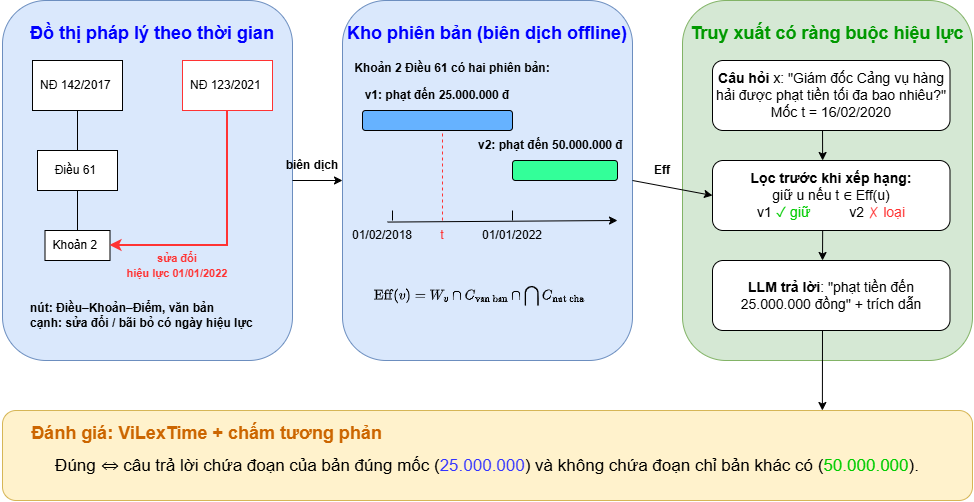

The diagram above was exported from draw.io. Its source (the exported page's mxGraphModel, read from the mxfile embedded in the PNG):
<mxGraphModel dx="1043" dy="541" grid="0" gridSize="10" guides="1" tooltips="1" connect="1" arrows="1" fold="1" page="1" pageScale="1" pageWidth="850" pageHeight="1100" math="1" shadow="0">
  <root>
    <mxCell id="0" />
    <mxCell id="1" parent="0" />
    <mxCell id="dD3n24F9u-HLIkH9s4kZ-1" parent="1" style="rounded=1;whiteSpace=wrap;html=1;roundedPerimeter=1;fillColor=#dae8fc;strokeColor=#6c8ebf;" value="" vertex="1">
      <mxGeometry height="360" width="290" x="60" y="200" as="geometry" />
    </mxCell>
    <mxCell id="dD3n24F9u-HLIkH9s4kZ-2" parent="1" style="rounded=1;whiteSpace=wrap;html=1;roundedPerimeter=1;fillColor=#dae8fc;strokeColor=#6c8ebf;" value="" vertex="1">
      <mxGeometry height="360" width="290" x="400" y="200" as="geometry" />
    </mxCell>
    <mxCell id="dD3n24F9u-HLIkH9s4kZ-3" parent="1" style="rounded=1;whiteSpace=wrap;html=1;roundedPerimeter=1;fillColor=#d5e8d4;strokeColor=#82b366;" value="" vertex="1">
      <mxGeometry height="360" width="290" x="740" y="200" as="geometry" />
    </mxCell>
    <mxCell id="dD3n24F9u-HLIkH9s4kZ-4" parent="1" style="text;html=1;whiteSpace=wrap;overflow=hidden;rounded=0;align=center;fontColor=#0000FF;" value="&lt;h1 style=&quot;margin-top: 0px;&quot;&gt;&lt;font style=&quot;font-size: 18px;&quot;&gt;Đồ thị pháp lý theo thời gian&lt;/font&gt;&lt;/h1&gt;" vertex="1">
      <mxGeometry height="40" width="280" x="70" y="210" as="geometry" />
    </mxCell>
    <mxCell id="dD3n24F9u-HLIkH9s4kZ-5" parent="1" style="rounded=0;whiteSpace=wrap;html=1;" value="NĐ 142/2017&amp;nbsp;" vertex="1">
      <mxGeometry height="50" width="90" x="90" y="260" as="geometry" />
    </mxCell>
    <mxCell id="dD3n24F9u-HLIkH9s4kZ-6" parent="1" style="rounded=0;whiteSpace=wrap;html=1;strokeColor=#FF3333;" value="NĐ 123/2021&amp;nbsp;" vertex="1">
      <mxGeometry height="50" width="90" x="240" y="260" as="geometry" />
    </mxCell>
    <mxCell id="dD3n24F9u-HLIkH9s4kZ-7" parent="1" style="rounded=0;whiteSpace=wrap;html=1;" value="Điều 61&amp;nbsp;" vertex="1">
      <mxGeometry height="40" width="80" x="95" y="350" as="geometry" />
    </mxCell>
    <mxCell id="dD3n24F9u-HLIkH9s4kZ-8" parent="1" style="rounded=0;whiteSpace=wrap;html=1;" value="Khoản 2&amp;nbsp;" vertex="1">
      <mxGeometry height="30" width="65" x="102.5" y="430" as="geometry" />
    </mxCell>
    <mxCell id="dD3n24F9u-HLIkH9s4kZ-9" edge="1" parent="1" source="dD3n24F9u-HLIkH9s4kZ-7" style="endArrow=none;html=1;rounded=0;defaultLabelBackgroundColor=page;labelPadding=0 4;entryX=0.5;entryY=1;entryDx=0;entryDy=0;exitX=0.5;exitY=0;exitDx=0;exitDy=0;" target="dD3n24F9u-HLIkH9s4kZ-5" value="">
      <mxGeometry height="50" relative="1" width="50" as="geometry">
        <mxPoint x="190" y="400" as="sourcePoint" />
        <mxPoint x="240" y="350" as="targetPoint" />
      </mxGeometry>
    </mxCell>
    <mxCell id="dD3n24F9u-HLIkH9s4kZ-10" edge="1" parent="1" source="dD3n24F9u-HLIkH9s4kZ-8" style="endArrow=none;html=1;rounded=0;defaultLabelBackgroundColor=page;labelPadding=0 4;entryX=0.5;entryY=1;entryDx=0;entryDy=0;exitX=0.5;exitY=0;exitDx=0;exitDy=0;" target="dD3n24F9u-HLIkH9s4kZ-7" value="">
      <mxGeometry height="50" relative="1" width="50" as="geometry">
        <mxPoint x="250" y="420" as="sourcePoint" />
        <mxPoint x="250" y="380" as="targetPoint" />
      </mxGeometry>
    </mxCell>
    <mxCell id="dD3n24F9u-HLIkH9s4kZ-11" edge="1" parent="1" source="dD3n24F9u-HLIkH9s4kZ-6" style="endArrow=classic;html=1;rounded=0;defaultLabelBackgroundColor=page;labelPadding=0 4;exitX=0.5;exitY=1;exitDx=0;exitDy=0;entryX=1;entryY=0.5;entryDx=0;entryDy=0;edgeStyle=orthogonalEdgeStyle;strokeColor=#FF3333;strokeWidth=2;" target="dD3n24F9u-HLIkH9s4kZ-8" value="">
      <mxGeometry height="50" relative="1" width="50" as="geometry">
        <mxPoint x="270" y="350" as="sourcePoint" />
        <mxPoint x="320" y="300" as="targetPoint" />
      </mxGeometry>
    </mxCell>
    <mxCell id="dD3n24F9u-HLIkH9s4kZ-12" parent="1" style="text;html=1;whiteSpace=wrap;strokeColor=none;fillColor=none;align=center;verticalAlign=middle;rounded=0;fontColor=#FF3333;fontStyle=1" value="&lt;font style=&quot;font-size: 11px;&quot;&gt;sửa đổi&lt;br&gt;hiệu lực 01/01/2022&lt;/font&gt;" vertex="1">
      <mxGeometry height="30" width="120" x="175" y="450" as="geometry" />
    </mxCell>
    <mxCell id="dD3n24F9u-HLIkH9s4kZ-13" parent="1" style="text;html=1;whiteSpace=wrap;strokeColor=none;fillColor=none;align=left;verticalAlign=middle;rounded=0;fontStyle=1" value="nút: Điều–Khoản–Điểm, văn bản&lt;br&gt;cạnh: sửa đổi / bãi bỏ có ngày hiệu lực" vertex="1">
      <mxGeometry height="30" width="237.5" x="86.25" y="500" as="geometry" />
    </mxCell>
    <mxCell id="dD3n24F9u-HLIkH9s4kZ-14" parent="1" style="text;html=1;whiteSpace=wrap;overflow=hidden;rounded=0;align=center;fontColor=#0000FF;" value="&lt;h1 style=&quot;margin-top: 0px;&quot;&gt;&lt;font style=&quot;font-size: 18px;&quot;&gt;Kho phiên bản (biên dịch offline)&lt;/font&gt;&lt;/h1&gt;" vertex="1">
      <mxGeometry height="40" width="290" x="400" y="210" as="geometry" />
    </mxCell>
    <mxCell id="dD3n24F9u-HLIkH9s4kZ-15" parent="1" style="text;html=1;whiteSpace=wrap;strokeColor=none;fillColor=none;align=center;verticalAlign=middle;rounded=0;fontStyle=1" value="Khoản 2 Điều 61 có hai phiên bản:&lt;div&gt;&lt;br&gt;&lt;/div&gt;" vertex="1">
      <mxGeometry height="30" width="220" x="400" y="260" as="geometry" />
    </mxCell>
    <mxCell id="dD3n24F9u-HLIkH9s4kZ-16" parent="1" style="rounded=1;whiteSpace=wrap;html=1;roundedPerimeter=1;fillColor=#66B2FF;" value="" vertex="1">
      <mxGeometry height="20" width="150" x="420" y="310" as="geometry" />
    </mxCell>
    <mxCell id="dD3n24F9u-HLIkH9s4kZ-17" parent="1" style="rounded=1;whiteSpace=wrap;html=1;roundedPerimeter=1;fillColor=#33FF99;" value="" vertex="1">
      <mxGeometry height="20" width="105" x="570" y="360" as="geometry" />
    </mxCell>
    <mxCell id="dD3n24F9u-HLIkH9s4kZ-18" parent="1" style="text;html=1;whiteSpace=wrap;strokeColor=none;fillColor=none;align=center;verticalAlign=middle;rounded=0;fontStyle=1" value="v1: phạt đến 25.000.000 đ" vertex="1">
      <mxGeometry height="30" width="160" x="415" y="280" as="geometry" />
    </mxCell>
    <mxCell id="dD3n24F9u-HLIkH9s4kZ-19" parent="1" style="text;html=1;whiteSpace=wrap;strokeColor=none;fillColor=none;align=center;verticalAlign=middle;rounded=0;fontStyle=1" value="&lt;div&gt;v2: phạt đến 50.000.000 đ&amp;nbsp;&lt;/div&gt;" vertex="1">
      <mxGeometry height="30" width="160" x="530" y="330" as="geometry" />
    </mxCell>
    <mxCell id="dD3n24F9u-HLIkH9s4kZ-20" edge="1" parent="1" style="endArrow=classic;html=1;rounded=0;defaultLabelBackgroundColor=page;labelPadding=0 4;entryX=0.996;entryY=0.661;entryDx=0;entryDy=0;" value="">
      <mxGeometry height="50" relative="1" width="50" as="geometry">
        <mxPoint x="445" y="421.57" as="sourcePoint" />
        <mxPoint x="675.0000000000002" y="419.99741935483866" as="targetPoint" />
      </mxGeometry>
    </mxCell>
    <mxCell id="dD3n24F9u-HLIkH9s4kZ-23" edge="1" parent="1" style="endArrow=none;dashed=1;html=1;rounded=0;defaultLabelBackgroundColor=page;labelPadding=0 4;fontColor=#FF3333;strokeColor=#FF3333;" value="">
      <mxGeometry height="50" relative="1" width="50" as="geometry">
        <mxPoint x="500" y="420" as="sourcePoint" />
        <mxPoint x="500" y="330" as="targetPoint" />
      </mxGeometry>
    </mxCell>
    <mxCell id="dD3n24F9u-HLIkH9s4kZ-24" parent="1" style="text;html=1;whiteSpace=wrap;strokeColor=none;fillColor=none;align=center;verticalAlign=middle;rounded=0;fontColor=#FF3333;" value="t" vertex="1">
      <mxGeometry height="30" width="60" x="470" y="420" as="geometry" />
    </mxCell>
    <mxCell id="dD3n24F9u-HLIkH9s4kZ-25" parent="1" style="text;html=1;whiteSpace=wrap;strokeColor=none;fillColor=none;align=center;verticalAlign=middle;rounded=0;" value="01/02/2018" vertex="1">
      <mxGeometry height="30" width="60" x="410" y="420" as="geometry" />
    </mxCell>
    <mxCell id="dD3n24F9u-HLIkH9s4kZ-26" parent="1" style="text;html=1;whiteSpace=wrap;strokeColor=none;fillColor=none;align=center;verticalAlign=middle;rounded=0;" value="01/01/2022" vertex="1">
      <mxGeometry height="30" width="60" x="540" y="420" as="geometry" />
    </mxCell>
    <mxCell id="dD3n24F9u-HLIkH9s4kZ-27" edge="1" parent="1" style="endArrow=none;html=1;rounded=0;defaultLabelBackgroundColor=page;labelPadding=0 4;" value="">
      <mxGeometry height="50" relative="1" width="50" as="geometry">
        <Array as="points">
          <mxPoint x="570" y="410" />
        </Array>
        <mxPoint x="570" y="420" as="sourcePoint" />
        <mxPoint x="570" y="410" as="targetPoint" />
      </mxGeometry>
    </mxCell>
    <mxCell id="dD3n24F9u-HLIkH9s4kZ-31" edge="1" parent="1" style="endArrow=none;html=1;rounded=0;defaultLabelBackgroundColor=page;labelPadding=0 4;" value="">
      <mxGeometry height="50" relative="1" width="50" as="geometry">
        <Array as="points">
          <mxPoint x="450" y="420" />
        </Array>
        <mxPoint x="450" y="410" as="sourcePoint" />
        <mxPoint x="450" y="420" as="targetPoint" />
      </mxGeometry>
    </mxCell>
    <mxCell id="dD3n24F9u-HLIkH9s4kZ-33" parent="1" style="text;html=1;whiteSpace=wrap;strokeColor=none;fillColor=none;align=center;verticalAlign=middle;rounded=0;" value="&lt;b&gt;$$\mathrm{Eff}(v) = W_v \cap C_{\text{văn bản}} \cap \bigcap C_{\text{nút cha}}$$&lt;/b&gt;" vertex="1">
      <mxGeometry height="30" width="255" x="410" y="480" as="geometry" />
    </mxCell>
    <mxCell id="dD3n24F9u-HLIkH9s4kZ-34" edge="1" parent="1" source="dD3n24F9u-HLIkH9s4kZ-1" style="endArrow=classic;html=1;rounded=0;defaultLabelBackgroundColor=page;labelPadding=0 4;exitX=1;exitY=0.5;exitDx=0;exitDy=0;entryX=0;entryY=0.5;entryDx=0;entryDy=0;" target="dD3n24F9u-HLIkH9s4kZ-2" value="">
      <mxGeometry height="50" relative="1" width="50" as="geometry">
        <mxPoint x="420" y="510" as="sourcePoint" />
        <mxPoint x="520" y="320" as="targetPoint" />
      </mxGeometry>
    </mxCell>
    <mxCell id="dD3n24F9u-HLIkH9s4kZ-35" parent="1" style="text;html=1;whiteSpace=wrap;overflow=hidden;rounded=0;align=center;fontColor=#009900;" value="&lt;h1 style=&quot;margin-top: 0px;&quot;&gt;&lt;font style=&quot;font-size: 18px;&quot;&gt;Truy xuất có ràng buộc hiệu lực&lt;/font&gt;&lt;/h1&gt;" vertex="1">
      <mxGeometry height="40" width="290" x="740" y="210" as="geometry" />
    </mxCell>
    <mxCell id="dD3n24F9u-HLIkH9s4kZ-36" parent="1" style="rounded=1;whiteSpace=wrap;html=1;roundedPerimeter=1;" value="&lt;font style=&quot;font-size: 14px;&quot;&gt;&lt;b&gt;Câu hỏi&lt;/b&gt; x: &quot;Giám đốc Cảng vụ hàng hải được phạt tiền tối đa bao nhiêu?&quot;   Mốc t = 16/02/2020&lt;/font&gt;" vertex="1">
      <mxGeometry height="70" width="237.5" x="770" y="260" as="geometry" />
    </mxCell>
    <mxCell id="dD3n24F9u-HLIkH9s4kZ-37" parent="1" style="rounded=1;whiteSpace=wrap;html=1;roundedPerimeter=1;" value="&lt;font style=&quot;font-size: 14px;&quot;&gt;&lt;b&gt;Lọc trước khi xếp hạng:&lt;/b&gt;&lt;/font&gt;&lt;div&gt;&lt;font style=&quot;font-size: 14px;&quot;&gt;&amp;nbsp;giữ u nếu t ∈ Eff(u)&amp;nbsp;&lt;/font&gt;&lt;/div&gt;&lt;div&gt;&lt;font style=&quot;font-size: 14px;&quot;&gt;v1 &lt;span style=&quot;color: rgb(0, 204, 0);&quot;&gt;✓ giữ&lt;/span&gt;&amp;nbsp; &amp;nbsp; &amp;nbsp; &amp;nbsp; &amp;nbsp; v2 &lt;span style=&quot;color: rgb(255, 51, 51);&quot;&gt;✗ loại&lt;/span&gt;&lt;/font&gt;&lt;/div&gt;" vertex="1">
      <mxGeometry height="70" width="237.5" x="770" y="360" as="geometry" />
    </mxCell>
    <mxCell id="dD3n24F9u-HLIkH9s4kZ-38" parent="1" style="rounded=1;whiteSpace=wrap;html=1;roundedPerimeter=1;" value="&lt;font style=&quot;font-size: 14px;&quot;&gt;&lt;b&gt;LLM trả lời&lt;/b&gt;: &quot;phạt tiền đến 25.000.000 đồng&quot; + trích dẫn&lt;/font&gt;" vertex="1">
      <mxGeometry height="70" width="237.5" x="770" y="460" as="geometry" />
    </mxCell>
    <mxCell id="dD3n24F9u-HLIkH9s4kZ-39" edge="1" parent="1" source="dD3n24F9u-HLIkH9s4kZ-2" style="endArrow=classic;html=1;rounded=0;defaultLabelBackgroundColor=page;labelPadding=0 4;exitX=1;exitY=0.5;exitDx=0;exitDy=0;entryX=0;entryY=0.5;entryDx=0;entryDy=0;" target="dD3n24F9u-HLIkH9s4kZ-37" value="">
      <mxGeometry height="50" relative="1" width="50" as="geometry">
        <mxPoint x="730" y="510" as="sourcePoint" />
        <mxPoint x="820" y="510" as="targetPoint" />
      </mxGeometry>
    </mxCell>
    <mxCell id="dD3n24F9u-HLIkH9s4kZ-40" parent="1" style="text;html=1;whiteSpace=wrap;strokeColor=none;fillColor=none;align=center;verticalAlign=middle;rounded=0;" value="&lt;b&gt;Eff&lt;/b&gt;" vertex="1">
      <mxGeometry height="30" width="60" x="690" y="355" as="geometry" />
    </mxCell>
    <mxCell id="dD3n24F9u-HLIkH9s4kZ-41" edge="1" parent="1" source="dD3n24F9u-HLIkH9s4kZ-36" style="endArrow=classic;html=1;rounded=0;defaultLabelBackgroundColor=page;labelPadding=0 4;exitX=0.463;exitY=1.004;exitDx=0;exitDy=0;entryX=0.464;entryY=0.004;entryDx=0;entryDy=0;" target="dD3n24F9u-HLIkH9s4kZ-37" value="">
      <mxGeometry height="50" relative="1" width="50" as="geometry">
        <mxPoint x="780" y="370" as="sourcePoint" />
        <mxPoint x="830" y="320" as="targetPoint" />
      </mxGeometry>
    </mxCell>
    <mxCell id="dD3n24F9u-HLIkH9s4kZ-42" edge="1" parent="1" source="dD3n24F9u-HLIkH9s4kZ-37" style="endArrow=classic;html=1;rounded=0;defaultLabelBackgroundColor=page;labelPadding=0 4;exitX=0.465;exitY=0.984;exitDx=0;exitDy=0;entryX=0.464;entryY=0.01;entryDx=0;entryDy=0;" target="dD3n24F9u-HLIkH9s4kZ-38" value="">
      <mxGeometry height="50" relative="1" width="50" as="geometry">
        <mxPoint x="880" y="440" as="sourcePoint" />
        <mxPoint x="880" y="470" as="targetPoint" />
      </mxGeometry>
    </mxCell>
    <mxCell id="dD3n24F9u-HLIkH9s4kZ-44" parent="1" style="rounded=1;whiteSpace=wrap;html=1;roundedPerimeter=1;fillColor=#fff2cc;strokeColor=#d6b656;" value="&lt;div&gt;&lt;font style=&quot;font-size: 17px;&quot;&gt;&lt;br&gt;&lt;/font&gt;&lt;/div&gt;&lt;div&gt;&lt;span style=&quot;background-color: transparent;&quot;&gt;&lt;font style=&quot;font-size: 17px;&quot;&gt;&lt;span style=&quot;color: light-dark(#000000, var(--ge-light-color, #ffffff));&quot;&gt;Đúng ⇔ câu trả lời chứa đoạn của bản đúng mốc (&lt;/span&gt;&lt;span style=&quot;color: light-dark(#3333FF,var(--ge-light-color, #ffffff));&quot;&gt;25.000.000&lt;/span&gt;&lt;span style=&quot;color: light-dark(#000000, var(--ge-light-color, #ffffff));&quot;&gt;) và không chứa đoạn chỉ bản khác có (&lt;/span&gt;&lt;span style=&quot;color: light-dark(#00CC00,var(--ge-light-color, #ffffff));&quot;&gt;50.000.000&lt;/span&gt;&lt;span style=&quot;color: light-dark(#000000, var(--ge-light-color, #ffffff));&quot;&gt;).&lt;/span&gt;&lt;/font&gt;&lt;/span&gt;&lt;/div&gt;" vertex="1">
      <mxGeometry height="90" width="970" x="60" y="610" as="geometry" />
    </mxCell>
    <mxCell id="dD3n24F9u-HLIkH9s4kZ-45" parent="1" style="text;html=1;whiteSpace=wrap;strokeColor=none;fillColor=none;align=center;verticalAlign=middle;rounded=0;" value="&lt;b&gt;biên dịch&lt;/b&gt;" vertex="1">
      <mxGeometry height="30" width="60" x="340" y="350" as="geometry" />
    </mxCell>
    <mxCell id="dD3n24F9u-HLIkH9s4kZ-46" parent="1" style="text;html=1;whiteSpace=wrap;overflow=hidden;rounded=0;align=center;fontColor=#CC6600;" value="&lt;h1 style=&quot;margin-top: 0px;&quot;&gt;&lt;font style=&quot;font-size: 18px;&quot;&gt;Đánh giá: ViLexTime + chấm tương phản&lt;/font&gt;&lt;/h1&gt;" vertex="1">
      <mxGeometry height="40" width="412.5" x="57.5" y="610" as="geometry" />
    </mxCell>
    <mxCell id="dD3n24F9u-HLIkH9s4kZ-47" edge="1" parent="1" source="dD3n24F9u-HLIkH9s4kZ-38" style="endArrow=classic;html=1;rounded=0;defaultLabelBackgroundColor=page;labelPadding=0 4;exitX=0.464;exitY=0.988;exitDx=0;exitDy=0;entryX=0.848;entryY=-0.004;entryDx=0;entryDy=0;" target="dD3n24F9u-HLIkH9s4kZ-44" value="">
      <mxGeometry height="50" relative="1" width="50" as="geometry">
        <mxPoint x="790" y="570" as="sourcePoint" />
        <mxPoint x="790" y="600" as="targetPoint" />
      </mxGeometry>
    </mxCell>
  </root>
</mxGraphModel>